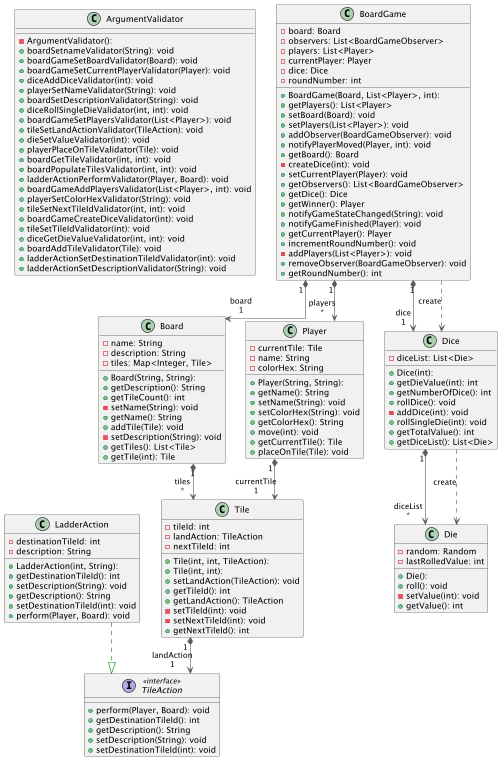

The diagram above was rendered by PlantUML. Its source (embedded in the PNG):
@startuml

top to bottom direction
skinparam linetype ortho

class ArgumentValidator {
  - ArgumentValidator(): 
  + boardSetnameValidator(String): void
  + boardGameSetBoardValidator(Board): void
  + boardGameSetCurrentPlayerValidator(Player): void
  + diceAddDiceValidator(int): void
  + playerSetNameValidator(String): void
  + boardSetDescriptionValidator(String): void
  + diceRollSingleDieValidator(int, int): void
  + boardGameSetPlayersValidator(List<Player>): void
  + tileSetLandActionValidator(TileAction): void
  + dieSetValueValidator(int): void
  + playerPlaceOnTileValidator(Tile): void
  + boardGetTileValidator(int, int): void
  + boardPopulateTilesValidator(int, int): void
  + ladderActionPerformValidator(Player, Board): void
  + boardGameAddPlayersValidator(List<Player>, int): void
  + playerSetColorHexValidator(String): void
  + tileSetNextTileIdValidator(int, int): void
  + boardGameCreateDiceValidator(int): void
  + tileSetTileIdValidator(int): void
  + diceGetDieValueValidator(int, int): void
  + boardAddTileValidator(Tile): void
  + ladderActionSetDestinationTileIdValidator(int): void
  + ladderActionSetDescriptionValidator(String): void
}
class Board {
  + Board(String, String): 
  - name: String
  - description: String
  - tiles: Map<Integer, Tile>
  + getDescription(): String
  + getTileCount(): int
  - setName(String): void
  + getName(): String
  + addTile(Tile): void
  - setDescription(String): void
  + getTiles(): List<Tile>
  + getTile(int): Tile
}
class BoardGame {
  + BoardGame(Board, List<Player>, int): 
  - board: Board
  - observers: List<BoardGameObserver>
  - players: List<Player>
  - currentPlayer: Player
  - dice: Dice
  - roundNumber: int
  + getPlayers(): List<Player>
  + setBoard(Board): void
  + setPlayers(List<Player>): void
  + addObserver(BoardGameObserver): void
  + notifyPlayerMoved(Player, int): void
  + getBoard(): Board
  - createDice(int): void
  + setCurrentPlayer(Player): void
  + getObservers(): List<BoardGameObserver>
  + getDice(): Dice
  + getWinner(): Player
  + notifyGameStateChanged(String): void
  + notifyGameFinished(Player): void
  + getCurrentPlayer(): Player
  + incrementRoundNumber(): void
  - addPlayers(List<Player>): void
  + removeObserver(BoardGameObserver): void
  + getRoundNumber(): int
}
class Dice {
  + Dice(int): 
  - diceList: List<Die>
  + getDieValue(int): int
  + getNumberOfDice(): int
  + rollDice(): void
  - addDice(int): void
  + rollSingleDie(int): void
  + getTotalValue(): int
  + getDiceList(): List<Die>
}
class Die {
  + Die(): 
  - random: Random
  - lastRolledValue: int
  + roll(): void
  - setValue(int): void
  + getValue(): int
}
class LadderAction {
  + LadderAction(int, String): 
  - destinationTileId: int
  - description: String
  + getDestinationTileId(): int
  + setDescription(String): void
  + getDescription(): String
  + setDestinationTileId(int): void
  + perform(Player, Board): void
}
class Player {
  + Player(String, String): 
  - currentTile: Tile
  - name: String
  - colorHex: String
  + getName(): String
  + setName(String): void
  + setColorHex(String): void
  + getColorHex(): String
  + move(int): void
  + getCurrentTile(): Tile
  + placeOnTile(Tile): void
}
class Tile {
  + Tile(int, int, TileAction): 
  + Tile(int, int): 
  - tileId: int
  - landAction: TileAction
  - nextTileId: int
  + setLandAction(TileAction): void
  + getTileId(): int
  + getLandAction(): TileAction
  - setTileId(int): void
  - setNextTileId(int): void
  + getNextTileId(): int
}
interface TileAction << interface >> {
  + perform(Player, Board): void
  + getDestinationTileId(): int
  + getDescription(): String
  + setDescription(String): void
  + setDestinationTileId(int): void
}

Board             "1" *-[#595959,plain]-> "tiles\n*" Tile              
BoardGame         "1" *-[#595959,plain]-> "board\n1" Board             
BoardGame         "1" *-[#595959,plain]-> "dice\n1" Dice              
BoardGame          -[#595959,dashed]->  Dice              : "«create»"
BoardGame         "1" *-[#595959,plain]-> "players\n*" Player            
Dice              "1" *-[#595959,plain]-> "diceList\n*" Die               
Dice               -[#595959,dashed]->  Die               : "«create»"
LadderAction       -[#008200,dashed]-^  TileAction        
Player            "1" *-[#595959,plain]-> "currentTile\n1" Tile              
Tile              "1" *-[#595959,plain]-> "landAction\n1" TileAction        
@enduml